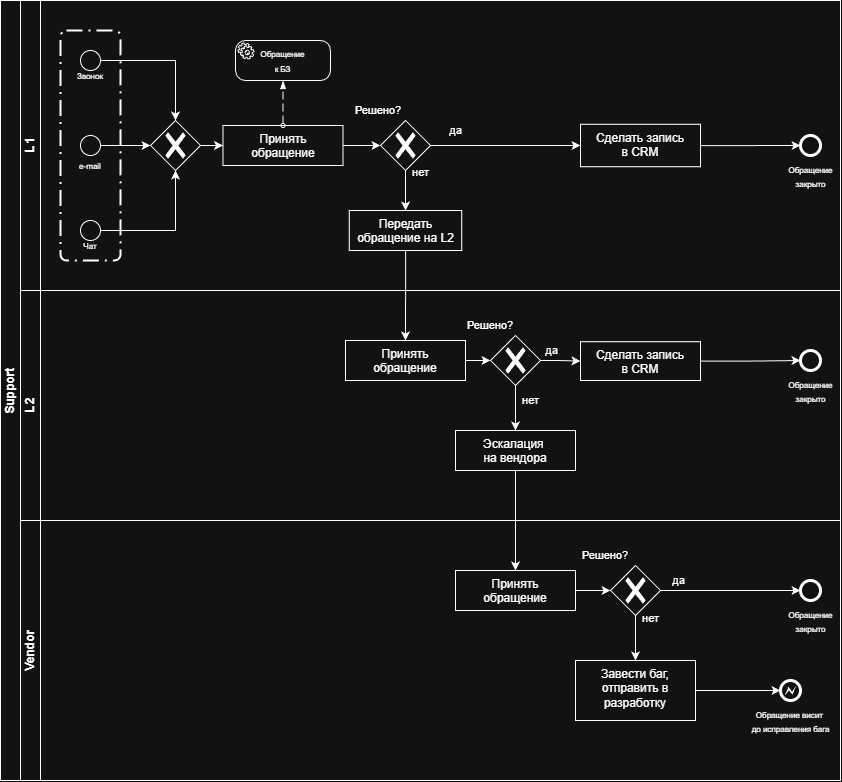

The diagram above was exported from draw.io. Its source (the exported page's mxGraphModel, read from the mxfile embedded in the PNG):
<mxGraphModel dx="2215" dy="1955" grid="1" gridSize="10" guides="1" tooltips="1" connect="1" arrows="1" fold="1" page="1" pageScale="1" pageWidth="827" pageHeight="1169" math="0" shadow="0">
  <root>
    <mxCell id="0" />
    <mxCell id="1" parent="0" />
    <mxCell id="t12YSGNWVLG9cbutmvX8-6" parent="1" style="swimlane;html=1;childLayout=stackLayout;resizeParent=1;resizeParentMax=0;horizontal=0;startSize=20;horizontalStack=0;whiteSpace=wrap;" value="Support" vertex="1">
      <mxGeometry height="780" width="840" x="-50" y="-30" as="geometry" />
    </mxCell>
    <mxCell id="t12YSGNWVLG9cbutmvX8-7" parent="t12YSGNWVLG9cbutmvX8-6" style="swimlane;html=1;startSize=20;horizontal=0;" value="L1" vertex="1">
      <mxGeometry height="290" width="820" x="20" as="geometry" />
    </mxCell>
    <mxCell id="t12YSGNWVLG9cbutmvX8-11" parent="t12YSGNWVLG9cbutmvX8-7" style="points=[[0.145,0.145,0],[0.5,0,0],[0.855,0.145,0],[1,0.5,0],[0.855,0.855,0],[0.5,1,0],[0.145,0.855,0],[0,0.5,0]];shape=mxgraph.bpmn.event;html=1;verticalLabelPosition=bottom;labelBackgroundColor=#ffffff;verticalAlign=top;align=center;perimeter=ellipsePerimeter;outlineConnect=0;aspect=fixed;outline=standard;symbol=general;" value="" vertex="1">
      <mxGeometry height="20" width="20" x="60" y="135" as="geometry" />
    </mxCell>
    <mxCell id="t12YSGNWVLG9cbutmvX8-16" edge="1" parent="t12YSGNWVLG9cbutmvX8-7" source="t12YSGNWVLG9cbutmvX8-12" style="edgeStyle=orthogonalEdgeStyle;rounded=0;orthogonalLoop=1;jettySize=auto;html=1;" target="t12YSGNWVLG9cbutmvX8-14" value="">
      <mxGeometry relative="1" as="geometry" />
    </mxCell>
    <mxCell id="t12YSGNWVLG9cbutmvX8-12" parent="t12YSGNWVLG9cbutmvX8-7" style="points=[[0.145,0.145,0],[0.5,0,0],[0.855,0.145,0],[1,0.5,0],[0.855,0.855,0],[0.5,1,0],[0.145,0.855,0],[0,0.5,0]];shape=mxgraph.bpmn.event;html=1;verticalLabelPosition=bottom;labelBackgroundColor=#ffffff;verticalAlign=top;align=center;perimeter=ellipsePerimeter;outlineConnect=0;aspect=fixed;outline=standard;symbol=general;" value="" vertex="1">
      <mxGeometry height="20" width="20" x="60" y="50" as="geometry" />
    </mxCell>
    <mxCell id="t12YSGNWVLG9cbutmvX8-17" edge="1" parent="t12YSGNWVLG9cbutmvX8-7" source="t12YSGNWVLG9cbutmvX8-13" style="edgeStyle=orthogonalEdgeStyle;rounded=0;orthogonalLoop=1;jettySize=auto;html=1;entryX=0.5;entryY=1;entryDx=0;entryDy=0;entryPerimeter=0;" target="t12YSGNWVLG9cbutmvX8-14" value="">
      <mxGeometry relative="1" as="geometry">
        <Array as="points">
          <mxPoint x="155" y="230" />
        </Array>
      </mxGeometry>
    </mxCell>
    <mxCell id="t12YSGNWVLG9cbutmvX8-13" parent="t12YSGNWVLG9cbutmvX8-7" style="points=[[0.145,0.145,0],[0.5,0,0],[0.855,0.145,0],[1,0.5,0],[0.855,0.855,0],[0.5,1,0],[0.145,0.855,0],[0,0.5,0]];shape=mxgraph.bpmn.event;html=1;verticalLabelPosition=bottom;labelBackgroundColor=#ffffff;verticalAlign=top;align=center;perimeter=ellipsePerimeter;outlineConnect=0;aspect=fixed;outline=standard;symbol=general;" value="" vertex="1">
      <mxGeometry height="20" width="20" x="60" y="220" as="geometry" />
    </mxCell>
    <mxCell id="t12YSGNWVLG9cbutmvX8-23" edge="1" parent="t12YSGNWVLG9cbutmvX8-7" source="t12YSGNWVLG9cbutmvX8-14" style="edgeStyle=orthogonalEdgeStyle;rounded=0;orthogonalLoop=1;jettySize=auto;html=1;" target="t12YSGNWVLG9cbutmvX8-22" value="">
      <mxGeometry relative="1" as="geometry" />
    </mxCell>
    <mxCell id="t12YSGNWVLG9cbutmvX8-14" parent="t12YSGNWVLG9cbutmvX8-7" style="points=[[0.25,0.25,0],[0.5,0,0],[0.75,0.25,0],[1,0.5,0],[0.75,0.75,0],[0.5,1,0],[0.25,0.75,0],[0,0.5,0]];shape=mxgraph.bpmn.gateway2;html=1;verticalLabelPosition=bottom;labelBackgroundColor=#ffffff;verticalAlign=top;align=center;perimeter=rhombusPerimeter;outlineConnect=0;outline=none;symbol=none;gwType=exclusive;" value="" vertex="1">
      <mxGeometry height="50" width="50" x="130" y="120" as="geometry" />
    </mxCell>
    <mxCell id="t12YSGNWVLG9cbutmvX8-19" parent="t12YSGNWVLG9cbutmvX8-7" style="points=[[0.145,0.145,0],[0.5,0,0],[0.855,0.145,0],[1,0.5,0],[0.855,0.855,0],[0.5,1,0],[0.145,0.855,0],[0,0.5,0]];shape=mxgraph.bpmn.event;html=1;verticalLabelPosition=bottom;labelBackgroundColor=#ffffff;verticalAlign=top;align=center;perimeter=ellipsePerimeter;outlineConnect=0;aspect=fixed;outline=end;symbol=terminate2;" value="&lt;font style=&quot;font-size: 8px;&quot;&gt;Обращение&lt;/font&gt;&lt;div&gt;&lt;font style=&quot;font-size: 8px;&quot;&gt;закрыто&lt;/font&gt;&lt;/div&gt;" vertex="1">
      <mxGeometry height="20" width="20" x="780" y="135" as="geometry" />
    </mxCell>
    <mxCell id="t12YSGNWVLG9cbutmvX8-43" edge="1" parent="t12YSGNWVLG9cbutmvX8-7" source="t12YSGNWVLG9cbutmvX8-22" style="edgeStyle=orthogonalEdgeStyle;rounded=0;orthogonalLoop=1;jettySize=auto;html=1;" target="t12YSGNWVLG9cbutmvX8-42" value="">
      <mxGeometry relative="1" as="geometry" />
    </mxCell>
    <mxCell id="t12YSGNWVLG9cbutmvX8-22" parent="t12YSGNWVLG9cbutmvX8-7" style="whiteSpace=wrap;html=1;verticalAlign=top;labelBackgroundColor=#ffffff;align=center;" value="Принять&lt;div&gt;обращение&lt;/div&gt;" vertex="1">
      <mxGeometry height="40" width="120" x="202.5" y="125" as="geometry" />
    </mxCell>
    <mxCell id="t12YSGNWVLG9cbutmvX8-60" edge="1" parent="t12YSGNWVLG9cbutmvX8-7" source="t12YSGNWVLG9cbutmvX8-42" style="edgeStyle=orthogonalEdgeStyle;rounded=0;orthogonalLoop=1;jettySize=auto;html=1;" target="t12YSGNWVLG9cbutmvX8-59" value="">
      <mxGeometry relative="1" as="geometry" />
    </mxCell>
    <mxCell id="t12YSGNWVLG9cbutmvX8-42" parent="t12YSGNWVLG9cbutmvX8-7" style="points=[[0.25,0.25,0],[0.5,0,0],[0.75,0.25,0],[1,0.5,0],[0.75,0.75,0],[0.5,1,0],[0.25,0.75,0],[0,0.5,0]];shape=mxgraph.bpmn.gateway2;html=1;verticalLabelPosition=bottom;labelBackgroundColor=#ffffff;verticalAlign=top;align=center;perimeter=rhombusPerimeter;outlineConnect=0;outline=none;symbol=none;gwType=exclusive;" value="" vertex="1">
      <mxGeometry height="50" width="50" x="360" y="120" as="geometry" />
    </mxCell>
    <mxCell id="t12YSGNWVLG9cbutmvX8-45" parent="t12YSGNWVLG9cbutmvX8-7" style="text;html=1;whiteSpace=wrap;strokeColor=none;fillColor=none;align=center;verticalAlign=middle;rounded=0;" value="&lt;font style=&quot;font-size: 11px;&quot;&gt;Решено?&lt;/font&gt;" vertex="1">
      <mxGeometry height="30" width="60" x="327.5" y="95" as="geometry" />
    </mxCell>
    <mxCell id="t12YSGNWVLG9cbutmvX8-24" parent="t12YSGNWVLG9cbutmvX8-7" style="whiteSpace=wrap;html=1;verticalAlign=top;labelBackgroundColor=#ffffff;" value="Передать обращение&amp;nbsp;&lt;span style=&quot;background-color: light-dark(rgb(255, 255, 255), rgb(18, 18, 18)); color: light-dark(rgb(0, 0, 0), rgb(255, 255, 255));&quot;&gt;на L2&lt;/span&gt;" vertex="1">
      <mxGeometry height="40" width="112.5" x="328.75" y="210" as="geometry" />
    </mxCell>
    <mxCell id="t12YSGNWVLG9cbutmvX8-44" edge="1" parent="t12YSGNWVLG9cbutmvX8-7" source="t12YSGNWVLG9cbutmvX8-42" style="edgeStyle=orthogonalEdgeStyle;rounded=0;orthogonalLoop=1;jettySize=auto;html=1;" target="t12YSGNWVLG9cbutmvX8-24" value="&lt;font style=&quot;font-size: 11px;&quot;&gt;нет&lt;/font&gt;">
      <mxGeometry relative="1" x="-0.9091" y="15" as="geometry">
        <mxPoint as="offset" />
      </mxGeometry>
    </mxCell>
    <mxCell id="t12YSGNWVLG9cbutmvX8-55" edge="1" parent="t12YSGNWVLG9cbutmvX8-7" source="t12YSGNWVLG9cbutmvX8-11" style="edgeStyle=orthogonalEdgeStyle;rounded=0;orthogonalLoop=1;jettySize=auto;html=1;exitX=1;exitY=0.5;exitDx=0;exitDy=0;exitPerimeter=0;entryX=0;entryY=0.5;entryDx=0;entryDy=0;entryPerimeter=0;" target="t12YSGNWVLG9cbutmvX8-14">
      <mxGeometry relative="1" as="geometry" />
    </mxCell>
    <mxCell id="t12YSGNWVLG9cbutmvX8-56" parent="t12YSGNWVLG9cbutmvX8-7" style="text;html=1;whiteSpace=wrap;strokeColor=none;fillColor=none;align=center;verticalAlign=middle;rounded=0;" value="&lt;font style=&quot;font-size: 8px;&quot;&gt;Звонок&lt;/font&gt;" vertex="1">
      <mxGeometry height="30" width="60" x="40" y="60" as="geometry" />
    </mxCell>
    <mxCell id="t12YSGNWVLG9cbutmvX8-57" parent="t12YSGNWVLG9cbutmvX8-7" style="text;html=1;whiteSpace=wrap;strokeColor=none;fillColor=none;align=center;verticalAlign=middle;rounded=0;" value="&lt;font style=&quot;font-size: 8px;&quot;&gt;e-mail&lt;/font&gt;" vertex="1">
      <mxGeometry height="30" width="60" x="40" y="150" as="geometry" />
    </mxCell>
    <mxCell id="t12YSGNWVLG9cbutmvX8-58" parent="t12YSGNWVLG9cbutmvX8-7" style="text;html=1;whiteSpace=wrap;strokeColor=none;fillColor=none;align=center;verticalAlign=middle;rounded=0;" value="&lt;font style=&quot;font-size: 8px;&quot;&gt;Чат&lt;/font&gt;" vertex="1">
      <mxGeometry height="30" width="60" x="40" y="230" as="geometry" />
    </mxCell>
    <mxCell id="t12YSGNWVLG9cbutmvX8-61" edge="1" parent="t12YSGNWVLG9cbutmvX8-7" source="t12YSGNWVLG9cbutmvX8-42" style="edgeStyle=orthogonalEdgeStyle;rounded=0;orthogonalLoop=1;jettySize=auto;html=1;exitX=1;exitY=0.5;exitDx=0;exitDy=0;exitPerimeter=0;" target="t12YSGNWVLG9cbutmvX8-59" value="&lt;font style=&quot;font-size: 11px;&quot;&gt;да&lt;/font&gt;">
      <mxGeometry relative="1" x="-0.6667" y="15" as="geometry">
        <mxPoint as="offset" />
        <mxPoint x="355" y="115" as="sourcePoint" />
        <mxPoint x="750" y="115" as="targetPoint" />
      </mxGeometry>
    </mxCell>
    <mxCell id="t12YSGNWVLG9cbutmvX8-70" edge="1" parent="t12YSGNWVLG9cbutmvX8-7" source="t12YSGNWVLG9cbutmvX8-59" style="edgeStyle=orthogonalEdgeStyle;rounded=0;orthogonalLoop=1;jettySize=auto;html=1;" target="t12YSGNWVLG9cbutmvX8-19" value="">
      <mxGeometry relative="1" as="geometry" />
    </mxCell>
    <mxCell id="t12YSGNWVLG9cbutmvX8-59" parent="t12YSGNWVLG9cbutmvX8-7" style="whiteSpace=wrap;html=1;verticalAlign=top;labelBackgroundColor=#ffffff;" value="Сделать запись&lt;div&gt;в CRM&lt;/div&gt;" vertex="1">
      <mxGeometry height="42.5" width="120" x="560" y="123.75" as="geometry" />
    </mxCell>
    <mxCell id="t12YSGNWVLG9cbutmvX8-87" parent="t12YSGNWVLG9cbutmvX8-7" style="points=[[0.25,0,0],[0.5,0,0],[0.75,0,0],[1,0.25,0],[1,0.5,0],[1,0.75,0],[0.75,1,0],[0.5,1,0],[0.25,1,0],[0,0.75,0],[0,0.5,0],[0,0.25,0]];shape=mxgraph.bpmn.task2;whiteSpace=wrap;rectStyle=rounded;size=10;html=1;container=1;expand=0;collapsible=0;taskMarker=service;" value="&lt;font style=&quot;font-size: 8px;&quot;&gt;Обращение&lt;/font&gt;&lt;div&gt;&lt;font style=&quot;font-size: 8px;&quot;&gt;к БЗ&lt;/font&gt;&lt;/div&gt;" vertex="1">
      <mxGeometry height="40" width="95" x="215" y="40" as="geometry" />
    </mxCell>
    <mxCell id="t12YSGNWVLG9cbutmvX8-90" edge="1" parent="t12YSGNWVLG9cbutmvX8-7" source="t12YSGNWVLG9cbutmvX8-22" style="dashed=1;dashPattern=8 4;endArrow=blockThin;endFill=1;startArrow=oval;startFill=0;endSize=6;startSize=4;html=1;rounded=0;exitX=0.5;exitY=0;exitDx=0;exitDy=0;entryX=0.5;entryY=1;entryDx=0;entryDy=0;entryPerimeter=0;" target="t12YSGNWVLG9cbutmvX8-87" value="">
      <mxGeometry relative="1" width="160" as="geometry">
        <mxPoint x="430" y="230" as="sourcePoint" />
        <mxPoint x="590" y="230" as="targetPoint" />
      </mxGeometry>
    </mxCell>
    <mxCell id="t12YSGNWVLG9cbutmvX8-91" parent="t12YSGNWVLG9cbutmvX8-7" style="points=[[0.25,0,0],[0.5,0,0],[0.75,0,0],[1,0.25,0],[1,0.5,0],[1,0.75,0],[0.75,1,0],[0.5,1,0],[0.25,1,0],[0,0.75,0],[0,0.5,0],[0,0.25,0]];rounded=1;arcSize=10;dashed=1;fillColor=none;gradientColor=none;dashPattern=8 3 1 3;strokeWidth=2;whiteSpace=wrap;html=1;" value="" vertex="1">
      <mxGeometry height="230" width="60" x="40" y="30" as="geometry" />
    </mxCell>
    <mxCell id="t12YSGNWVLG9cbutmvX8-8" parent="t12YSGNWVLG9cbutmvX8-6" style="swimlane;html=1;startSize=20;horizontal=0;" value="L2" vertex="1">
      <mxGeometry height="230" width="820" x="20" y="290" as="geometry" />
    </mxCell>
    <mxCell id="t12YSGNWVLG9cbutmvX8-72" edge="1" parent="t12YSGNWVLG9cbutmvX8-8" source="t12YSGNWVLG9cbutmvX8-28" style="edgeStyle=orthogonalEdgeStyle;rounded=0;orthogonalLoop=1;jettySize=auto;html=1;" target="t12YSGNWVLG9cbutmvX8-71" value="нет">
      <mxGeometry relative="1" x="-0.3333" y="15" as="geometry">
        <mxPoint as="offset" />
      </mxGeometry>
    </mxCell>
    <mxCell id="t12YSGNWVLG9cbutmvX8-28" parent="t12YSGNWVLG9cbutmvX8-8" style="points=[[0.25,0.25,0],[0.5,0,0],[0.75,0.25,0],[1,0.5,0],[0.75,0.75,0],[0.5,1,0],[0.25,0.75,0],[0,0.5,0]];shape=mxgraph.bpmn.gateway2;html=1;verticalLabelPosition=bottom;labelBackgroundColor=#ffffff;verticalAlign=top;align=center;perimeter=rhombusPerimeter;outlineConnect=0;outline=none;symbol=none;gwType=exclusive;" value="" vertex="1">
      <mxGeometry height="50" width="50" x="470" y="45" as="geometry" />
    </mxCell>
    <mxCell id="t12YSGNWVLG9cbutmvX8-29" edge="1" parent="t12YSGNWVLG9cbutmvX8-8" source="t12YSGNWVLG9cbutmvX8-62" style="edgeStyle=orthogonalEdgeStyle;rounded=0;orthogonalLoop=1;jettySize=auto;html=1;exitX=1;exitY=0.5;exitDx=0;exitDy=0;exitPerimeter=0;" target="t12YSGNWVLG9cbutmvX8-65">
      <mxGeometry relative="1" as="geometry">
        <Array as="points" />
        <mxPoint x="770" y="70" as="targetPoint" />
      </mxGeometry>
    </mxCell>
    <mxCell id="t12YSGNWVLG9cbutmvX8-48" parent="t12YSGNWVLG9cbutmvX8-8" style="whiteSpace=wrap;html=1;verticalAlign=top;labelBackgroundColor=#ffffff;" value="Принять&lt;div&gt;обращение&lt;/div&gt;" vertex="1">
      <mxGeometry height="40" width="120" x="325" y="50" as="geometry" />
    </mxCell>
    <mxCell id="t12YSGNWVLG9cbutmvX8-51" parent="t12YSGNWVLG9cbutmvX8-8" style="text;html=1;whiteSpace=wrap;strokeColor=none;fillColor=none;align=center;verticalAlign=middle;rounded=0;" value="&lt;font style=&quot;font-size: 11px;&quot;&gt;Решено?&lt;/font&gt;" vertex="1">
      <mxGeometry height="30" width="60" x="440" y="20" as="geometry" />
    </mxCell>
    <mxCell id="t12YSGNWVLG9cbutmvX8-52" edge="1" parent="t12YSGNWVLG9cbutmvX8-8" source="t12YSGNWVLG9cbutmvX8-48" style="edgeStyle=orthogonalEdgeStyle;rounded=0;orthogonalLoop=1;jettySize=auto;html=1;exitX=1;exitY=0.5;exitDx=0;exitDy=0;entryX=0;entryY=0.5;entryDx=0;entryDy=0;entryPerimeter=0;" target="t12YSGNWVLG9cbutmvX8-28">
      <mxGeometry relative="1" as="geometry" />
    </mxCell>
    <mxCell id="t12YSGNWVLG9cbutmvX8-62" parent="t12YSGNWVLG9cbutmvX8-8" style="whiteSpace=wrap;html=1;verticalAlign=top;labelBackgroundColor=#ffffff;" value="Сделать запись&lt;div&gt;в CRM&lt;/div&gt;" vertex="1">
      <mxGeometry height="38.75" width="120" x="560" y="51.25" as="geometry" />
    </mxCell>
    <mxCell id="t12YSGNWVLG9cbutmvX8-63" edge="1" parent="t12YSGNWVLG9cbutmvX8-8" source="t12YSGNWVLG9cbutmvX8-28" style="edgeStyle=orthogonalEdgeStyle;rounded=0;orthogonalLoop=1;jettySize=auto;html=1;exitX=1;exitY=0.5;exitDx=0;exitDy=0;exitPerimeter=0;entryX=0;entryY=0.5;entryDx=0;entryDy=0;entryPerimeter=0;" target="t12YSGNWVLG9cbutmvX8-62" value="">
      <mxGeometry relative="1" as="geometry">
        <Array as="points" />
        <mxPoint x="465" y="330" as="sourcePoint" />
        <mxPoint x="740" y="330" as="targetPoint" />
      </mxGeometry>
    </mxCell>
    <mxCell id="t12YSGNWVLG9cbutmvX8-64" connectable="0" parent="t12YSGNWVLG9cbutmvX8-63" style="edgeLabel;html=1;align=center;verticalAlign=middle;resizable=0;points=[];" value="да" vertex="1">
      <mxGeometry relative="1" x="-0.8444" y="-1" as="geometry">
        <mxPoint x="7" y="-11" as="offset" />
      </mxGeometry>
    </mxCell>
    <mxCell id="t12YSGNWVLG9cbutmvX8-65" parent="t12YSGNWVLG9cbutmvX8-8" style="points=[[0.145,0.145,0],[0.5,0,0],[0.855,0.145,0],[1,0.5,0],[0.855,0.855,0],[0.5,1,0],[0.145,0.855,0],[0,0.5,0]];shape=mxgraph.bpmn.event;html=1;verticalLabelPosition=bottom;labelBackgroundColor=#ffffff;verticalAlign=top;align=center;perimeter=ellipsePerimeter;outlineConnect=0;aspect=fixed;outline=end;symbol=terminate2;" value="&lt;font style=&quot;font-size: 8px;&quot;&gt;Обращение&lt;/font&gt;&lt;div&gt;&lt;font style=&quot;font-size: 8px;&quot;&gt;закрыто&lt;/font&gt;&lt;/div&gt;" vertex="1">
      <mxGeometry height="20" width="20" x="780" y="60" as="geometry" />
    </mxCell>
    <mxCell id="t12YSGNWVLG9cbutmvX8-71" parent="t12YSGNWVLG9cbutmvX8-8" style="whiteSpace=wrap;html=1;verticalAlign=top;labelBackgroundColor=#ffffff;" value="Эскалация&amp;nbsp;&lt;div&gt;на вендора&lt;/div&gt;" vertex="1">
      <mxGeometry height="40" width="120" x="435" y="140" as="geometry" />
    </mxCell>
    <mxCell id="t12YSGNWVLG9cbutmvX8-9" parent="t12YSGNWVLG9cbutmvX8-6" style="swimlane;html=1;startSize=20;horizontal=0;" value="Vendor" vertex="1">
      <mxGeometry height="260" width="820" x="20" y="520" as="geometry" />
    </mxCell>
    <mxCell id="t12YSGNWVLG9cbutmvX8-69" parent="t12YSGNWVLG9cbutmvX8-9" style="points=[[0.145,0.145,0],[0.5,0,0],[0.855,0.145,0],[1,0.5,0],[0.855,0.855,0],[0.5,1,0],[0.145,0.855,0],[0,0.5,0]];shape=mxgraph.bpmn.event;html=1;verticalLabelPosition=bottom;labelBackgroundColor=#ffffff;verticalAlign=top;align=center;perimeter=ellipsePerimeter;outlineConnect=0;aspect=fixed;outline=end;symbol=terminate2;" value="&lt;font style=&quot;font-size: 8px;&quot;&gt;Обращение&lt;/font&gt;&lt;div&gt;&lt;font style=&quot;font-size: 8px;&quot;&gt;закрыто&lt;/font&gt;&lt;/div&gt;" vertex="1">
      <mxGeometry height="20" width="20" x="780" y="60" as="geometry" />
    </mxCell>
    <mxCell id="t12YSGNWVLG9cbutmvX8-81" edge="1" parent="t12YSGNWVLG9cbutmvX8-9" source="t12YSGNWVLG9cbutmvX8-73" style="edgeStyle=orthogonalEdgeStyle;rounded=0;orthogonalLoop=1;jettySize=auto;html=1;" target="t12YSGNWVLG9cbutmvX8-75" value="">
      <mxGeometry relative="1" as="geometry" />
    </mxCell>
    <mxCell id="t12YSGNWVLG9cbutmvX8-73" parent="t12YSGNWVLG9cbutmvX8-9" style="whiteSpace=wrap;html=1;verticalAlign=top;labelBackgroundColor=#ffffff;" value="Принять&lt;div&gt;обращение&lt;/div&gt;" vertex="1">
      <mxGeometry height="40" width="120" x="435" y="50" as="geometry" />
    </mxCell>
    <mxCell id="t12YSGNWVLG9cbutmvX8-75" parent="t12YSGNWVLG9cbutmvX8-9" style="points=[[0.25,0.25,0],[0.5,0,0],[0.75,0.25,0],[1,0.5,0],[0.75,0.75,0],[0.5,1,0],[0.25,0.75,0],[0,0.5,0]];shape=mxgraph.bpmn.gateway2;html=1;verticalLabelPosition=bottom;labelBackgroundColor=#ffffff;verticalAlign=top;align=center;perimeter=rhombusPerimeter;outlineConnect=0;outline=none;symbol=none;gwType=exclusive;" value="" vertex="1">
      <mxGeometry height="50" width="50" x="590" y="45" as="geometry" />
    </mxCell>
    <mxCell id="t12YSGNWVLG9cbutmvX8-76" edge="1" parent="t12YSGNWVLG9cbutmvX8-9" source="t12YSGNWVLG9cbutmvX8-75" style="edgeStyle=orthogonalEdgeStyle;rounded=0;orthogonalLoop=1;jettySize=auto;html=1;exitX=1;exitY=0.5;exitDx=0;exitDy=0;exitPerimeter=0;entryX=0;entryY=0.5;entryDx=0;entryDy=0;entryPerimeter=0;" target="t12YSGNWVLG9cbutmvX8-69" value="">
      <mxGeometry relative="1" as="geometry">
        <Array as="points" />
        <mxPoint x="660" y="80" as="sourcePoint" />
        <mxPoint x="700" y="81" as="targetPoint" />
      </mxGeometry>
    </mxCell>
    <mxCell id="t12YSGNWVLG9cbutmvX8-77" connectable="0" parent="t12YSGNWVLG9cbutmvX8-76" style="edgeLabel;html=1;align=center;verticalAlign=middle;resizable=0;points=[];" value="да" vertex="1">
      <mxGeometry relative="1" x="-0.8444" y="-1" as="geometry">
        <mxPoint x="7" y="-11" as="offset" />
      </mxGeometry>
    </mxCell>
    <mxCell id="t12YSGNWVLG9cbutmvX8-86" edge="1" parent="t12YSGNWVLG9cbutmvX8-9" source="t12YSGNWVLG9cbutmvX8-79" style="edgeStyle=orthogonalEdgeStyle;rounded=0;orthogonalLoop=1;jettySize=auto;html=1;" target="t12YSGNWVLG9cbutmvX8-85" value="">
      <mxGeometry relative="1" as="geometry" />
    </mxCell>
    <mxCell id="t12YSGNWVLG9cbutmvX8-79" parent="t12YSGNWVLG9cbutmvX8-9" style="whiteSpace=wrap;html=1;verticalAlign=top;labelBackgroundColor=#ffffff;" value="Завести баг,&lt;div&gt;отправить в разработку&lt;/div&gt;" vertex="1">
      <mxGeometry height="60" width="120" x="555" y="140" as="geometry" />
    </mxCell>
    <mxCell id="t12YSGNWVLG9cbutmvX8-82" parent="t12YSGNWVLG9cbutmvX8-9" style="text;html=1;whiteSpace=wrap;strokeColor=none;fillColor=none;align=center;verticalAlign=middle;rounded=0;" value="&lt;font style=&quot;font-size: 11px;&quot;&gt;Решено?&lt;/font&gt;" vertex="1">
      <mxGeometry height="30" width="60" x="555" y="20" as="geometry" />
    </mxCell>
    <mxCell id="t12YSGNWVLG9cbutmvX8-84" edge="1" parent="t12YSGNWVLG9cbutmvX8-9" source="t12YSGNWVLG9cbutmvX8-75" style="edgeStyle=orthogonalEdgeStyle;rounded=0;orthogonalLoop=1;jettySize=auto;html=1;exitX=0.5;exitY=1;exitDx=0;exitDy=0;exitPerimeter=0;entryX=0.5;entryY=0;entryDx=0;entryDy=0;" target="t12YSGNWVLG9cbutmvX8-79" value="нет">
      <mxGeometry relative="1" x="-0.8667" y="15" as="geometry">
        <mxPoint as="offset" />
        <mxPoint x="640" y="110" as="sourcePoint" />
        <mxPoint x="640" y="155" as="targetPoint" />
      </mxGeometry>
    </mxCell>
    <mxCell id="t12YSGNWVLG9cbutmvX8-85" parent="t12YSGNWVLG9cbutmvX8-9" style="points=[[0.145,0.145,0],[0.5,0,0],[0.855,0.145,0],[1,0.5,0],[0.855,0.855,0],[0.5,1,0],[0.145,0.855,0],[0,0.5,0]];shape=mxgraph.bpmn.event;html=1;verticalLabelPosition=bottom;labelBackgroundColor=#ffffff;verticalAlign=top;align=center;perimeter=ellipsePerimeter;outlineConnect=0;aspect=fixed;outline=end;symbol=error;" value="&lt;font style=&quot;font-size: 8px;&quot;&gt;Обращение висит&amp;nbsp;&lt;/font&gt;&lt;div&gt;&lt;font style=&quot;font-size: 8px;&quot;&gt;до исправления бага&lt;/font&gt;&lt;/div&gt;" vertex="1">
      <mxGeometry height="20" width="20" x="760" y="160" as="geometry" />
    </mxCell>
    <mxCell id="t12YSGNWVLG9cbutmvX8-49" edge="1" parent="t12YSGNWVLG9cbutmvX8-6" source="t12YSGNWVLG9cbutmvX8-24" style="edgeStyle=orthogonalEdgeStyle;rounded=0;orthogonalLoop=1;jettySize=auto;html=1;" target="t12YSGNWVLG9cbutmvX8-48" value="">
      <mxGeometry relative="1" as="geometry" />
    </mxCell>
    <mxCell id="t12YSGNWVLG9cbutmvX8-74" edge="1" parent="t12YSGNWVLG9cbutmvX8-6" source="t12YSGNWVLG9cbutmvX8-71" style="edgeStyle=orthogonalEdgeStyle;rounded=0;orthogonalLoop=1;jettySize=auto;html=1;" target="t12YSGNWVLG9cbutmvX8-73" value="">
      <mxGeometry relative="1" as="geometry" />
    </mxCell>
  </root>
</mxGraphModel>